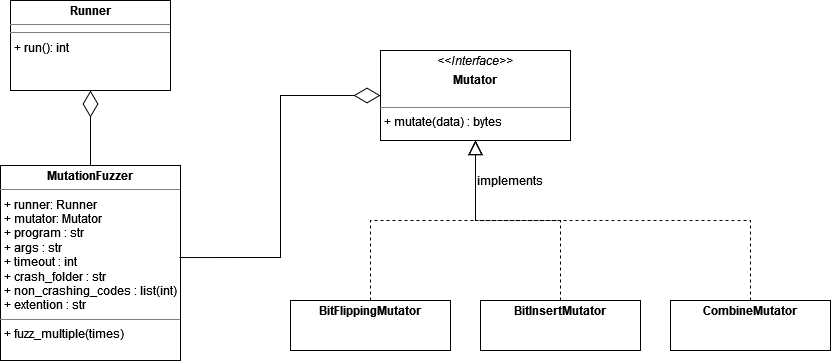

The diagram above was exported from draw.io. Its source (the exported page's mxGraphModel, read from the mxfile embedded in the PNG):
<mxGraphModel dx="1438" dy="536" grid="1" gridSize="10" guides="1" tooltips="1" connect="1" arrows="1" fold="1" page="0" pageScale="1" pageWidth="850" pageHeight="1100" background="none" math="0" shadow="0">
  <root>
    <mxCell id="0" />
    <mxCell id="1" parent="0" />
    <mxCell id="tKkUld9PIaW1hz7utlQA-8" value="&lt;p style=&quot;margin:0px;margin-top:4px;text-align:center;&quot;&gt;&lt;b&gt;MutationFuzzer&lt;/b&gt;&lt;/p&gt;&lt;p style=&quot;margin:0px;margin-top:4px;text-align:center;&quot;&gt;&lt;/p&gt;&lt;hr size=&quot;1&quot;&gt;&lt;p style=&quot;margin:0px;margin-left:4px;&quot;&gt;+ runner: Runner&lt;/p&gt;&lt;p style=&quot;margin:0px;margin-left:4px;&quot;&gt;+ mutator: Mutator&lt;br&gt;&lt;/p&gt;&lt;p style=&quot;margin:0px;margin-left:4px;&quot;&gt;+ program : str&lt;/p&gt;&lt;p style=&quot;margin:0px;margin-left:4px;&quot;&gt;+ args : str&lt;/p&gt;&lt;p style=&quot;margin:0px;margin-left:4px;&quot;&gt;+ timeout : int&lt;/p&gt;&lt;p style=&quot;margin:0px;margin-left:4px;&quot;&gt;+ crash_folder : str&lt;/p&gt;&lt;p style=&quot;margin:0px;margin-left:4px;&quot;&gt;+ non_crashing_codes : list(int)&lt;/p&gt;&lt;p style=&quot;margin:0px;margin-left:4px;&quot;&gt;+ extention : str&lt;br&gt;&lt;/p&gt;&lt;hr size=&quot;1&quot;&gt;&lt;p style=&quot;margin:0px;margin-left:4px;&quot;&gt;+ fuzz_multiple(times)&lt;/p&gt;" style="verticalAlign=top;align=left;overflow=fill;fontSize=12;fontFamily=Helvetica;html=1;" parent="1" vertex="1">
      <mxGeometry x="-230" y="425" width="180" height="195" as="geometry" />
    </mxCell>
    <mxCell id="cixEa-4VFQ9RnEb2S7us-2" value="&lt;p style=&quot;margin:0px;margin-top:4px;text-align:center;&quot;&gt;&lt;i&gt;&amp;lt;&amp;lt;Interface&amp;gt;&amp;gt;&lt;/i&gt;&lt;/p&gt;&lt;p style=&quot;margin:0px;margin-top:4px;text-align:center;&quot;&gt;&lt;b&gt;Mutator&lt;/b&gt;&lt;br&gt;&lt;b&gt;&lt;/b&gt;&lt;/p&gt;&lt;br&gt;&lt;hr size=&quot;1&quot;&gt;&lt;p style=&quot;margin:0px;margin-left:4px;&quot;&gt;+ mutate(data) : bytes&lt;br&gt;&lt;/p&gt;" style="verticalAlign=top;align=left;overflow=fill;fontSize=12;fontFamily=Helvetica;html=1;" vertex="1" parent="1">
      <mxGeometry x="150" y="310" width="190" height="90" as="geometry" />
    </mxCell>
    <mxCell id="cixEa-4VFQ9RnEb2S7us-3" value="" style="endArrow=diamondThin;endFill=0;endSize=24;html=1;rounded=0;exitX=0.994;exitY=0.472;exitDx=0;exitDy=0;exitPerimeter=0;entryX=0;entryY=0.5;entryDx=0;entryDy=0;edgeStyle=orthogonalEdgeStyle;" edge="1" parent="1" source="tKkUld9PIaW1hz7utlQA-8" target="cixEa-4VFQ9RnEb2S7us-2">
      <mxGeometry width="160" relative="1" as="geometry">
        <mxPoint x="10" y="520" as="sourcePoint" />
        <mxPoint x="170" y="520" as="targetPoint" />
      </mxGeometry>
    </mxCell>
    <mxCell id="cixEa-4VFQ9RnEb2S7us-4" value="" style="endArrow=block;dashed=1;endFill=0;endSize=12;html=1;rounded=0;exitX=0.5;exitY=0;exitDx=0;exitDy=0;entryX=0.5;entryY=1;entryDx=0;entryDy=0;edgeStyle=orthogonalEdgeStyle;" edge="1" parent="1" source="cixEa-4VFQ9RnEb2S7us-9" target="cixEa-4VFQ9RnEb2S7us-2">
      <mxGeometry width="160" relative="1" as="geometry">
        <mxPoint x="10" y="520" as="sourcePoint" />
        <mxPoint x="90" y="519" as="targetPoint" />
      </mxGeometry>
    </mxCell>
    <mxCell id="cixEa-4VFQ9RnEb2S7us-9" value="&lt;p style=&quot;margin:0px;margin-top:4px;text-align:center;&quot;&gt;&lt;b&gt;BitFlippingMutator&lt;/b&gt;&lt;/p&gt;" style="verticalAlign=top;align=left;overflow=fill;fontSize=12;fontFamily=Helvetica;html=1;" vertex="1" parent="1">
      <mxGeometry x="60" y="560" width="160" height="50" as="geometry" />
    </mxCell>
    <mxCell id="cixEa-4VFQ9RnEb2S7us-10" value="&lt;p style=&quot;margin:0px;margin-top:4px;text-align:center;&quot;&gt;&lt;b&gt;BitInsertMutator&lt;/b&gt;&lt;/p&gt;" style="verticalAlign=top;align=left;overflow=fill;fontSize=12;fontFamily=Helvetica;html=1;" vertex="1" parent="1">
      <mxGeometry x="250" y="560" width="160" height="50" as="geometry" />
    </mxCell>
    <mxCell id="cixEa-4VFQ9RnEb2S7us-11" value="&lt;p style=&quot;margin:0px;margin-top:4px;text-align:center;&quot;&gt;&lt;b&gt;CombineMutator&lt;/b&gt;&lt;/p&gt;" style="verticalAlign=top;align=left;overflow=fill;fontSize=12;fontFamily=Helvetica;html=1;" vertex="1" parent="1">
      <mxGeometry x="440" y="560" width="160" height="50" as="geometry" />
    </mxCell>
    <mxCell id="cixEa-4VFQ9RnEb2S7us-12" value="" style="endArrow=block;dashed=1;endFill=0;endSize=12;html=1;rounded=0;exitX=0.5;exitY=0;exitDx=0;exitDy=0;entryX=0.5;entryY=1;entryDx=0;entryDy=0;edgeStyle=orthogonalEdgeStyle;" edge="1" parent="1" source="cixEa-4VFQ9RnEb2S7us-10" target="cixEa-4VFQ9RnEb2S7us-2">
      <mxGeometry width="160" relative="1" as="geometry">
        <mxPoint x="150" y="570" as="sourcePoint" />
        <mxPoint x="255" y="410" as="targetPoint" />
      </mxGeometry>
    </mxCell>
    <mxCell id="cixEa-4VFQ9RnEb2S7us-13" value="" style="endArrow=block;dashed=1;endFill=0;endSize=12;html=1;rounded=0;exitX=0.5;exitY=0;exitDx=0;exitDy=0;entryX=0.5;entryY=1;entryDx=0;entryDy=0;edgeStyle=orthogonalEdgeStyle;" edge="1" parent="1" source="cixEa-4VFQ9RnEb2S7us-11" target="cixEa-4VFQ9RnEb2S7us-2">
      <mxGeometry width="160" relative="1" as="geometry">
        <mxPoint x="340" y="570" as="sourcePoint" />
        <mxPoint x="255" y="410" as="targetPoint" />
      </mxGeometry>
    </mxCell>
    <mxCell id="cixEa-4VFQ9RnEb2S7us-14" value="implements" style="text;html=1;strokeColor=none;fillColor=none;align=center;verticalAlign=middle;whiteSpace=wrap;rounded=0;" vertex="1" parent="1">
      <mxGeometry x="250" y="425" width="60" height="30" as="geometry" />
    </mxCell>
    <mxCell id="cixEa-4VFQ9RnEb2S7us-15" value="&lt;p style=&quot;margin:0px;margin-top:4px;text-align:center;&quot;&gt;&lt;b&gt;Runner&lt;/b&gt;&lt;/p&gt;&lt;hr size=&quot;1&quot;&gt;&lt;hr size=&quot;1&quot;&gt;&lt;p style=&quot;margin:0px;margin-left:4px;&quot;&gt;+ run(): int&lt;/p&gt;" style="verticalAlign=top;align=left;overflow=fill;fontSize=12;fontFamily=Helvetica;html=1;" vertex="1" parent="1">
      <mxGeometry x="-220" y="260" width="160" height="90" as="geometry" />
    </mxCell>
    <mxCell id="cixEa-4VFQ9RnEb2S7us-16" value="" style="endArrow=diamondThin;endFill=0;endSize=24;html=1;rounded=0;exitX=0.5;exitY=0;exitDx=0;exitDy=0;entryX=0.5;entryY=1;entryDx=0;entryDy=0;" edge="1" parent="1" source="tKkUld9PIaW1hz7utlQA-8" target="cixEa-4VFQ9RnEb2S7us-15">
      <mxGeometry width="160" relative="1" as="geometry">
        <mxPoint x="10" y="520" as="sourcePoint" />
        <mxPoint x="170" y="520" as="targetPoint" />
      </mxGeometry>
    </mxCell>
  </root>
</mxGraphModel>